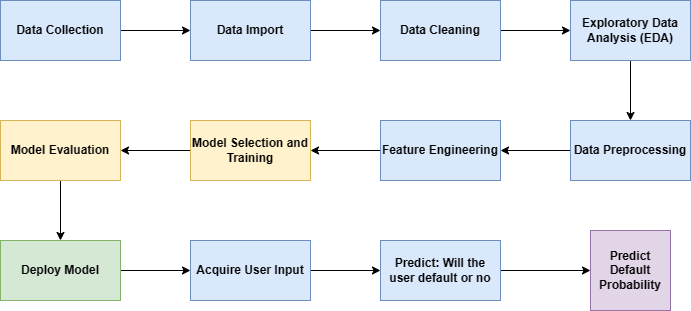

The diagram above was exported from draw.io. Its source (the exported page's mxGraphModel, read from the mxfile embedded in the PNG):
<mxGraphModel dx="1042" dy="577" grid="1" gridSize="10" guides="1" tooltips="1" connect="1" arrows="1" fold="1" page="1" pageScale="1" pageWidth="850" pageHeight="1100" math="0" shadow="0">
  <root>
    <mxCell id="0" />
    <mxCell id="1" parent="0" />
    <mxCell id="usN99M13RL0s6W0UIuf5-11" value="" style="edgeStyle=orthogonalEdgeStyle;rounded=0;orthogonalLoop=1;jettySize=auto;html=1;" edge="1" parent="1" source="8kNMWaEgVoSmvJoPCTUx-1" target="8kNMWaEgVoSmvJoPCTUx-6">
      <mxGeometry relative="1" as="geometry" />
    </mxCell>
    <mxCell id="8kNMWaEgVoSmvJoPCTUx-1" value="&lt;b&gt;Data Cleaning&lt;/b&gt;" style="rounded=0;whiteSpace=wrap;html=1;fillColor=#dae8fc;strokeColor=#6c8ebf;" vertex="1" parent="1">
      <mxGeometry x="460" y="80" width="120" height="60" as="geometry" />
    </mxCell>
    <mxCell id="usN99M13RL0s6W0UIuf5-10" value="" style="edgeStyle=orthogonalEdgeStyle;rounded=0;orthogonalLoop=1;jettySize=auto;html=1;" edge="1" parent="1" source="8kNMWaEgVoSmvJoPCTUx-2" target="8kNMWaEgVoSmvJoPCTUx-1">
      <mxGeometry relative="1" as="geometry" />
    </mxCell>
    <mxCell id="8kNMWaEgVoSmvJoPCTUx-2" value="&lt;b&gt;Data Import&lt;/b&gt;" style="rounded=0;whiteSpace=wrap;html=1;fillColor=#dae8fc;strokeColor=#6c8ebf;" vertex="1" parent="1">
      <mxGeometry x="270" y="80" width="120" height="60" as="geometry" />
    </mxCell>
    <mxCell id="usN99M13RL0s6W0UIuf5-9" value="" style="edgeStyle=orthogonalEdgeStyle;rounded=0;orthogonalLoop=1;jettySize=auto;html=1;" edge="1" parent="1" source="8kNMWaEgVoSmvJoPCTUx-3" target="8kNMWaEgVoSmvJoPCTUx-2">
      <mxGeometry relative="1" as="geometry" />
    </mxCell>
    <mxCell id="8kNMWaEgVoSmvJoPCTUx-3" value="&lt;b&gt;Data Collection&lt;span style=&quot;white-space: pre;&quot;&gt;&#09;&lt;/span&gt;&lt;/b&gt;" style="rounded=0;whiteSpace=wrap;html=1;fillColor=#dae8fc;strokeColor=#6c8ebf;" vertex="1" parent="1">
      <mxGeometry x="80" y="80" width="120" height="60" as="geometry" />
    </mxCell>
    <mxCell id="usN99M13RL0s6W0UIuf5-14" value="" style="edgeStyle=orthogonalEdgeStyle;rounded=0;orthogonalLoop=1;jettySize=auto;html=1;" edge="1" parent="1" source="8kNMWaEgVoSmvJoPCTUx-4" target="8kNMWaEgVoSmvJoPCTUx-8">
      <mxGeometry relative="1" as="geometry" />
    </mxCell>
    <mxCell id="8kNMWaEgVoSmvJoPCTUx-4" value="&lt;b&gt;Feature Engineering&lt;/b&gt;" style="rounded=0;whiteSpace=wrap;html=1;fillColor=#dae8fc;strokeColor=#6c8ebf;" vertex="1" parent="1">
      <mxGeometry x="460" y="200" width="120" height="60" as="geometry" />
    </mxCell>
    <mxCell id="usN99M13RL0s6W0UIuf5-13" value="" style="edgeStyle=orthogonalEdgeStyle;rounded=0;orthogonalLoop=1;jettySize=auto;html=1;" edge="1" parent="1" source="8kNMWaEgVoSmvJoPCTUx-5" target="8kNMWaEgVoSmvJoPCTUx-4">
      <mxGeometry relative="1" as="geometry" />
    </mxCell>
    <mxCell id="8kNMWaEgVoSmvJoPCTUx-5" value="&lt;b&gt;Data Preprocessing&lt;/b&gt;" style="rounded=0;whiteSpace=wrap;html=1;fillColor=#dae8fc;strokeColor=#6c8ebf;" vertex="1" parent="1">
      <mxGeometry x="650" y="200" width="120" height="60" as="geometry" />
    </mxCell>
    <mxCell id="usN99M13RL0s6W0UIuf5-12" value="" style="edgeStyle=orthogonalEdgeStyle;rounded=0;orthogonalLoop=1;jettySize=auto;html=1;" edge="1" parent="1" source="8kNMWaEgVoSmvJoPCTUx-6" target="8kNMWaEgVoSmvJoPCTUx-5">
      <mxGeometry relative="1" as="geometry" />
    </mxCell>
    <mxCell id="8kNMWaEgVoSmvJoPCTUx-6" value="&lt;b&gt;Exploratory Data Analysis (EDA)&lt;/b&gt;" style="rounded=0;whiteSpace=wrap;html=1;fillColor=#dae8fc;strokeColor=#6c8ebf;" vertex="1" parent="1">
      <mxGeometry x="650" y="80" width="120" height="60" as="geometry" />
    </mxCell>
    <mxCell id="usN99M13RL0s6W0UIuf5-16" value="" style="edgeStyle=orthogonalEdgeStyle;rounded=0;orthogonalLoop=1;jettySize=auto;html=1;" edge="1" parent="1" source="8kNMWaEgVoSmvJoPCTUx-7" target="usN99M13RL0s6W0UIuf5-2">
      <mxGeometry relative="1" as="geometry" />
    </mxCell>
    <mxCell id="8kNMWaEgVoSmvJoPCTUx-7" value="Model Evaluation" style="rounded=0;whiteSpace=wrap;html=1;fontStyle=1;fillColor=#fff2cc;strokeColor=#d6b656;" vertex="1" parent="1">
      <mxGeometry x="80" y="200" width="120" height="60" as="geometry" />
    </mxCell>
    <mxCell id="usN99M13RL0s6W0UIuf5-15" value="" style="edgeStyle=orthogonalEdgeStyle;rounded=0;orthogonalLoop=1;jettySize=auto;html=1;" edge="1" parent="1" source="8kNMWaEgVoSmvJoPCTUx-8" target="8kNMWaEgVoSmvJoPCTUx-7">
      <mxGeometry relative="1" as="geometry" />
    </mxCell>
    <mxCell id="8kNMWaEgVoSmvJoPCTUx-8" value="&lt;b&gt;Model Selection and Training&lt;/b&gt;" style="rounded=0;whiteSpace=wrap;html=1;fillColor=#fff2cc;strokeColor=#d6b656;" vertex="1" parent="1">
      <mxGeometry x="270" y="200" width="120" height="60" as="geometry" />
    </mxCell>
    <mxCell id="usN99M13RL0s6W0UIuf5-18" value="" style="edgeStyle=orthogonalEdgeStyle;rounded=0;orthogonalLoop=1;jettySize=auto;html=1;" edge="1" parent="1" source="usN99M13RL0s6W0UIuf5-1" target="usN99M13RL0s6W0UIuf5-4">
      <mxGeometry relative="1" as="geometry" />
    </mxCell>
    <mxCell id="usN99M13RL0s6W0UIuf5-1" value="&lt;b&gt;Acquire User Input&lt;/b&gt;" style="rounded=0;whiteSpace=wrap;html=1;fillColor=#dae8fc;strokeColor=#6c8ebf;" vertex="1" parent="1">
      <mxGeometry x="270" y="320" width="120" height="60" as="geometry" />
    </mxCell>
    <mxCell id="usN99M13RL0s6W0UIuf5-17" value="" style="edgeStyle=orthogonalEdgeStyle;rounded=0;orthogonalLoop=1;jettySize=auto;html=1;" edge="1" parent="1" source="usN99M13RL0s6W0UIuf5-2" target="usN99M13RL0s6W0UIuf5-1">
      <mxGeometry relative="1" as="geometry" />
    </mxCell>
    <mxCell id="usN99M13RL0s6W0UIuf5-2" value="&lt;b&gt;Deploy Model&lt;/b&gt;" style="rounded=0;whiteSpace=wrap;html=1;fillColor=#d5e8d4;strokeColor=#82b366;" vertex="1" parent="1">
      <mxGeometry x="80" y="320" width="120" height="60" as="geometry" />
    </mxCell>
    <mxCell id="usN99M13RL0s6W0UIuf5-19" value="" style="edgeStyle=orthogonalEdgeStyle;rounded=0;orthogonalLoop=1;jettySize=auto;html=1;" edge="1" parent="1" source="usN99M13RL0s6W0UIuf5-4" target="usN99M13RL0s6W0UIuf5-8">
      <mxGeometry relative="1" as="geometry" />
    </mxCell>
    <mxCell id="usN99M13RL0s6W0UIuf5-4" value="&lt;b&gt;Predict: Will the user default or no&lt;/b&gt;" style="rounded=0;whiteSpace=wrap;html=1;fillColor=#dae8fc;strokeColor=#6c8ebf;" vertex="1" parent="1">
      <mxGeometry x="460" y="320" width="120" height="60" as="geometry" />
    </mxCell>
    <mxCell id="usN99M13RL0s6W0UIuf5-8" value="&lt;b&gt;Predict Default Probability&lt;/b&gt;" style="whiteSpace=wrap;html=1;aspect=fixed;fillColor=#e1d5e7;strokeColor=#9673a6;" vertex="1" parent="1">
      <mxGeometry x="670" y="310" width="80" height="80" as="geometry" />
    </mxCell>
  </root>
</mxGraphModel>